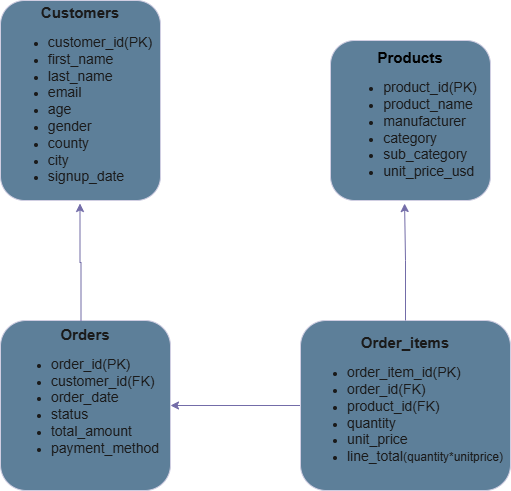

The diagram above was exported from draw.io. Its source (the exported page's mxGraphModel, read from the mxfile embedded in the PNG):
<mxGraphModel dx="872" dy="507" grid="1" gridSize="10" guides="1" tooltips="1" connect="1" arrows="1" fold="1" page="1" pageScale="1" pageWidth="850" pageHeight="1100" background="none" math="0" shadow="0">
  <root>
    <mxCell id="0" />
    <mxCell id="1" parent="0" />
    <mxCell id="tNYxk7bdABuyV4h_SPip-8" parent="1" style="rounded=1;whiteSpace=wrap;html=1;align=center;labelBackgroundColor=none;fillColor=#5D7F99;strokeColor=#D0CEE2;fontColor=#1A1A1A;shadow=0;" value="&lt;b style=&quot;&quot;&gt;&lt;font style=&quot;font-size: 15px;&quot;&gt;Customers&lt;/font&gt;&lt;/b&gt;&lt;div style=&quot;&quot;&gt;&lt;ul&gt;&lt;li style=&quot;text-align: left;&quot;&gt;&lt;font style=&quot;font-size: 14px;&quot;&gt;customer_id(PK)&lt;/font&gt;&lt;/li&gt;&lt;li style=&quot;text-align: left;&quot;&gt;&lt;font style=&quot;font-size: 14px;&quot;&gt;first_name&lt;/font&gt;&lt;/li&gt;&lt;li style=&quot;text-align: left;&quot;&gt;&lt;font style=&quot;font-size: 14px;&quot;&gt;last_name&lt;/font&gt;&lt;/li&gt;&lt;li style=&quot;text-align: left;&quot;&gt;&lt;font style=&quot;font-size: 14px;&quot;&gt;email&lt;/font&gt;&lt;/li&gt;&lt;li style=&quot;text-align: left;&quot;&gt;&lt;font style=&quot;font-size: 14px;&quot;&gt;age&lt;/font&gt;&lt;/li&gt;&lt;li style=&quot;text-align: left;&quot;&gt;&lt;font style=&quot;font-size: 14px;&quot;&gt;gender&lt;/font&gt;&lt;/li&gt;&lt;li style=&quot;text-align: left;&quot;&gt;&lt;font style=&quot;font-size: 14px;&quot;&gt;county&lt;/font&gt;&lt;/li&gt;&lt;li style=&quot;text-align: left;&quot;&gt;&lt;font style=&quot;font-size: 14px;&quot;&gt;city&lt;/font&gt;&lt;/li&gt;&lt;li style=&quot;text-align: left;&quot;&gt;&lt;font style=&quot;font-size: 14px;&quot;&gt;signup_date&lt;/font&gt;&lt;/li&gt;&lt;/ul&gt;&lt;/div&gt;" vertex="1">
      <mxGeometry height="200" width="160" x="220" y="220" as="geometry" />
    </mxCell>
    <mxCell id="tNYxk7bdABuyV4h_SPip-9" parent="1" style="rounded=1;whiteSpace=wrap;html=1;labelBackgroundColor=none;fillColor=#5D7F99;strokeColor=#D0CEE2;fontColor=#1A1A1A;" value="&lt;div style=&quot;&quot;&gt;&lt;b style=&quot;background-color: transparent; color: light-dark(rgb(0, 0, 0), rgb(255, 255, 255));&quot;&gt;&lt;font style=&quot;font-size: 15px;&quot;&gt;Products&lt;/font&gt;&lt;/b&gt;&lt;/div&gt;&lt;div style=&quot;&quot;&gt;&lt;ul&gt;&lt;li style=&quot;&quot;&gt;&lt;font style=&quot;font-size: 14px;&quot;&gt;product_id(PK)&lt;/font&gt;&lt;/li&gt;&lt;li style=&quot;text-align: left;&quot;&gt;&lt;font style=&quot;font-size: 14px;&quot;&gt;product_name&lt;/font&gt;&lt;/li&gt;&lt;li style=&quot;text-align: left;&quot;&gt;&lt;font style=&quot;font-size: 14px;&quot;&gt;manufacturer&lt;/font&gt;&lt;/li&gt;&lt;li style=&quot;text-align: left;&quot;&gt;&lt;font style=&quot;font-size: 14px;&quot;&gt;category&lt;/font&gt;&lt;/li&gt;&lt;li style=&quot;text-align: left;&quot;&gt;&lt;font style=&quot;font-size: 14px;&quot;&gt;sub_category&lt;/font&gt;&lt;/li&gt;&lt;li style=&quot;text-align: left;&quot;&gt;&lt;font style=&quot;font-size: 14px;&quot;&gt;unit_price_usd&lt;/font&gt;&lt;/li&gt;&lt;/ul&gt;&lt;/div&gt;" vertex="1">
      <mxGeometry height="160" width="160" x="550" y="260" as="geometry" />
    </mxCell>
    <mxCell id="tNYxk7bdABuyV4h_SPip-11" parent="1" style="rounded=1;whiteSpace=wrap;html=1;labelBackgroundColor=none;fillColor=#5D7F99;strokeColor=#D0CEE2;fontColor=#1A1A1A;" value="&lt;b style=&quot;text-align: left;&quot;&gt;&lt;font style=&quot;font-size: 15px;&quot;&gt;Orders&lt;/font&gt;&lt;/b&gt;&lt;div style=&quot;text-align: left;&quot;&gt;&lt;ul&gt;&lt;li&gt;&lt;font style=&quot;font-size: 14px;&quot;&gt;order_id(PK)&lt;/font&gt;&lt;/li&gt;&lt;li&gt;&lt;font style=&quot;font-size: 14px;&quot;&gt;customer_id(FK)&lt;/font&gt;&lt;/li&gt;&lt;li&gt;&lt;font style=&quot;font-size: 14px;&quot;&gt;order_date&lt;/font&gt;&lt;/li&gt;&lt;li&gt;&lt;font style=&quot;font-size: 14px;&quot;&gt;status&lt;/font&gt;&lt;/li&gt;&lt;li&gt;&lt;font style=&quot;font-size: 14px;&quot;&gt;total_amount&lt;/font&gt;&lt;/li&gt;&lt;li&gt;&lt;span style=&quot;font-size: 14px;&quot;&gt;payment_method&lt;/span&gt;&lt;/li&gt;&lt;/ul&gt;&lt;div&gt;&lt;span style=&quot;font-size: 14px;&quot;&gt;&lt;br&gt;&lt;/span&gt;&lt;/div&gt;&lt;/div&gt;" vertex="1">
      <mxGeometry height="170" width="170" x="220" y="540" as="geometry" />
    </mxCell>
    <mxCell id="tNYxk7bdABuyV4h_SPip-12" edge="1" parent="1" source="tNYxk7bdABuyV4h_SPip-13" style="edgeStyle=orthogonalEdgeStyle;rounded=0;orthogonalLoop=1;jettySize=auto;html=1;entryX=1;entryY=0.5;entryDx=0;entryDy=0;labelBackgroundColor=none;strokeColor=light-dark(#736CA8,#FFFF00);fontColor=default;startSize=25;" target="tNYxk7bdABuyV4h_SPip-11">
      <mxGeometry relative="1" as="geometry" />
    </mxCell>
    <mxCell id="tNYxk7bdABuyV4h_SPip-13" parent="1" style="rounded=1;whiteSpace=wrap;html=1;labelBackgroundColor=none;fillColor=#5D7F99;strokeColor=#D0CEE2;fontColor=#1A1A1A;" value="&lt;b style=&quot;text-align: left;&quot;&gt;&lt;font style=&quot;font-size: 15px;&quot;&gt;Order_items&lt;/font&gt;&lt;/b&gt;&lt;div style=&quot;text-align: left;&quot;&gt;&lt;ul&gt;&lt;li&gt;&lt;font style=&quot;font-size: 14px;&quot;&gt;order_item_id(PK)&lt;/font&gt;&lt;/li&gt;&lt;li&gt;&lt;font style=&quot;font-size: 14px;&quot;&gt;order_id(FK)&lt;/font&gt;&lt;/li&gt;&lt;li&gt;&lt;font style=&quot;font-size: 14px;&quot;&gt;product_id(FK)&lt;/font&gt;&lt;/li&gt;&lt;li&gt;&lt;font style=&quot;font-size: 14px;&quot;&gt;quantity&lt;/font&gt;&lt;/li&gt;&lt;li&gt;&lt;font style=&quot;font-size: 14px;&quot;&gt;unit_price&lt;/font&gt;&lt;/li&gt;&lt;li&gt;&lt;font style=&quot;font-size: 14px;&quot;&gt;line_total&lt;/font&gt;(quantity*unitprice)&lt;/li&gt;&lt;/ul&gt;&lt;/div&gt;" vertex="1">
      <mxGeometry height="170" width="210" x="520" y="540" as="geometry" />
    </mxCell>
    <mxCell id="tNYxk7bdABuyV4h_SPip-14" edge="1" parent="1" source="tNYxk7bdABuyV4h_SPip-13" style="edgeStyle=orthogonalEdgeStyle;rounded=0;orthogonalLoop=1;jettySize=auto;html=1;entryX=0.463;entryY=1.019;entryDx=0;entryDy=0;entryPerimeter=0;labelBackgroundColor=none;strokeColor=light-dark(#736CA8,#FFFF00);fontColor=default;" target="tNYxk7bdABuyV4h_SPip-9">
      <mxGeometry relative="1" as="geometry" />
    </mxCell>
    <mxCell id="tNYxk7bdABuyV4h_SPip-15" edge="1" parent="1" style="edgeStyle=orthogonalEdgeStyle;rounded=0;orthogonalLoop=1;jettySize=auto;html=1;entryX=0.463;entryY=1.019;entryDx=0;entryDy=0;entryPerimeter=0;labelBackgroundColor=none;strokeColor=light-dark(#736CA8,#FFFF00);fontColor=default;">
      <mxGeometry relative="1" as="geometry">
        <mxPoint x="300.5" y="540" as="sourcePoint" />
        <mxPoint x="299.5" y="423" as="targetPoint" />
      </mxGeometry>
    </mxCell>
  </root>
</mxGraphModel>